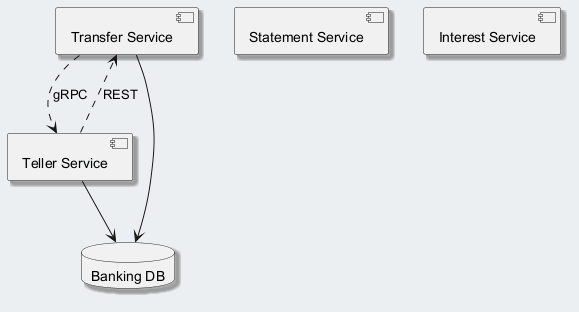

The diagram above was rendered by PlantUML. Its source (embedded in the PNG):
@startuml
skinparam backgroundColor #ECEFF1
skinparam classBackgroundColor #FFFFFF
skinparam classBorderColor #455A64
skinparam shadowing true
component "Transfer Service" as C_TransferService
component "Statement Service" as C_StatementService
component "Interest Service" as C_InterestService
component "Teller Service" as C_TellerService
database "Banking DB" as DB_banking
C_TransferService --> DB_banking
C_TellerService --> DB_banking
C_TellerService ..> C_TransferService : REST
C_TransferService ..> C_TellerService : gRPC
@enduml